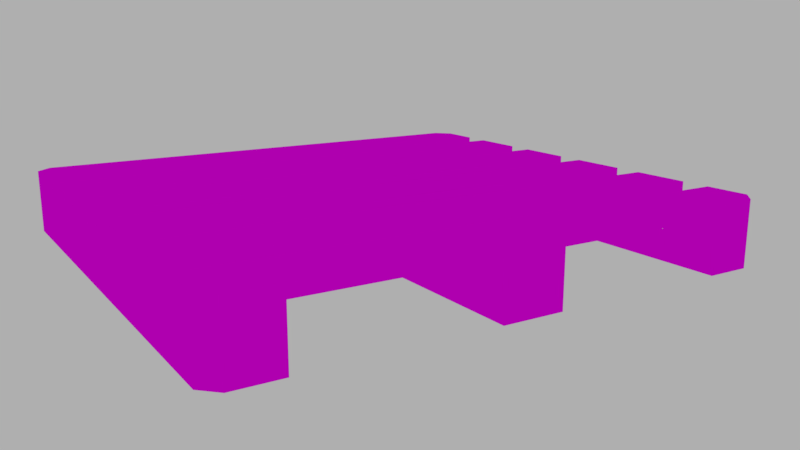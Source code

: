 # Source: Pallet.blend  (saved by Blender 2.79.0; exported with 4.5.12 LTS)
import bpy
from mathutils import Matrix  # noqa: F401  (used for matrix-valued properties, if any)

bpy.ops.wm.read_factory_settings(use_empty=True)
scene = bpy.context.scene
scene.name = 'Scene'

# ---- collections
col_collection_1 = bpy.data.collections.new('Collection 1'); scene.collection.children.link(col_collection_1)

# ---- images (referenced by path relative to the original .blend; pixels are not part of the script)
import os
ASSET_DIR = os.environ.get("B2B_ASSET_DIR", "")  # directory of the original .blend (textures are referenced by path, not embedded)
HERE = os.path.dirname(os.path.abspath(__file__))  # packed textures are extracted next to this script under _unpacked/

def load_image(name, relpath, width, height, colorspace="sRGB"):
    """Load a texture the original file referenced (path relative to the .blend, or extracted next to this script)."""
    p = next((c for c in (os.path.join(HERE, relpath), os.path.join(ASSET_DIR, relpath)) if relpath and os.path.exists(c)), "")
    if p:
        img = bpy.data.images.load(p, check_existing=True)
        img.name = name
    else:  # same state as the original file: an image datablock whose file is absent (Cycles renders it pink)
        img = bpy.data.images.new(name, width, height)
        img.source = "FILE"
        img.filepath = "//" + (relpath or name)
    img.colorspace_settings.name = colorspace
    return img
img_woodtexture_1_jpg = load_image('WoodTexture#1.jpg', 'WoodTexture#1.jpg', 1024, 1024, 'sRGB')

# ---- materials (node trees are filled in below, after node groups)
mat_wood = bpy.data.materials.new('Wood')
mat_wood.alpha_threshold = 0.0
mat_wood.roughness = 0.5
mat_wood.line_color = (0.0, 0.0, 0.0, 1.0)

# ---- material node trees
mat_wood.use_nodes = True; mat_wood.node_tree.nodes.clear()
_N = mat_wood.node_tree.nodes; _L = mat_wood.node_tree.links
n0 = _N.new('ShaderNodeOutputMaterial'); n0.name = 'Material Output'; n0.location = (300, 300)
n1 = _N.new('ShaderNodeBsdfDiffuse'); n1.name = 'Diffuse BSDF'; n1.location = (10, 300)
n2 = _N.new('ShaderNodeTexImage'); n2.name = 'Image Texture'; n2.location = (-210, 323)
n2.width = 140
n2.image = img_woodtexture_1_jpg
_L.new(n1.outputs[0], n0.inputs[0])
_L.new(n2.outputs[0], n1.inputs[0])
n0.is_active_output = True

# ---- world
world_world = bpy.data.worlds.new('World'); scene.world = world_world
world_world.color = (0.4292, 0.4292, 0.4292)
world_world.use_sun_shadow = False
world_world.sun_shadow_jitter_overblur = 0.0
world_world.cycles.sampling_method = 'MANUAL'

# ---- cameras
cam_camera = bpy.data.cameras.new('Camera')
cam_camera.clip_end = 100.0
cam_camera.lens = 35.0
cam_camera.sensor_width = 32.0
cam_camera.sensor_height = 18.0
cam_camera.ortho_scale = 7.314
cam_camera.dof.focus_distance = 0.0

# ---- meshes
me_cube_008 = bpy.data.meshes.new('Cube.008')
me_cube_008.from_pydata([(-4.25, 0.5, -0.1), (4.25, 0.5, -0.1), (4.25, -0.5, -0.1), (-4.25, -0.5, -0.1), (-4.25, 0.5, 0.1), (4.25, 0.5, 0.1), (4.25, -0.5, 0.1), (-4.25, -0.5, 0.1), (4.25, 3.5, -0.8), (-4.25, 3.5, -0.8), (4.25, 3.5, -0.6), (-4.25, 3.5, -0.6), (-4.25, 4.25, -0.8), (-4.0, 4.5, -0.8), (4.0, 4.5, -0.8), (4.25, 4.25, -0.8), (-4.0, 4.5, -0.6), (-4.25, 4.25, -0.6), (4.25, 4.25, -0.6), (4.0, 4.5, -0.6), (4.25, -3.5, -0.6), (4.25, -3.5, -0.1), (4.0, -4.5, -0.6), (4.25, -4.25, -0.6), (4.25, -4.25, -0.1), (4.0, -4.5, -0.1), (3.25, -4.5, -0.6), (3.25, -4.5, -0.1), (3.25, -3.5, -0.6), (3.25, -3.5, -0.1), (4.0, -3.5, -0.1), (4.0, -3.5, -0.6), (-4.25, -3.5, -0.6), (-4.25, -3.5, -0.1), (-4.0, -4.5, -0.6), (-4.25, -4.25, -0.6), (-4.25, -4.25, -0.1), (-4.0, -4.5, -0.1), (-3.25, -4.5, -0.6), (-3.25, -4.5, -0.1), (-3.25, -3.5, -0.6), (-3.25, -3.5, -0.1), (-4.0, -3.5, -0.1), (-4.0, -3.5, -0.6), (-4.25, 3.5, -0.6), (-4.25, 3.5, -0.1), (-4.0, 4.5, -0.6), (-4.25, 4.25, -0.6), (-4.25, 4.25, -0.1), (-4.0, 4.5, -0.1), (-3.25, 4.5, -0.6), (-3.25, 4.5, -0.1), (-3.25, 3.5, -0.6), (-3.25, 3.5, -0.1), (-4.0, 3.5, -0.1), (-4.0, 3.5, -0.6), (4.25, 3.5, -0.6), (4.25, 3.5, -0.1), (4.0, 4.5, -0.6), (4.25, 4.25, -0.6), (4.25, 4.25, -0.1), (4.0, 4.5, -0.1), (3.25, 4.5, -0.6), (3.25, 4.5, -0.1), (3.25, 3.5, -0.6), (3.25, 3.5, -0.1), (4.0, 3.5, -0.1), (4.0, 3.5, -0.6), (4.25, -3.5, -0.8), (-4.25, -3.5, -0.8), (4.25, -3.5, -0.6), (-4.25, -3.5, -0.6), (-4.25, -4.25, -0.8), (-4.0, -4.5, -0.8), (4.0, -4.5, -0.8), (4.25, -4.25, -0.8), (-4.0, -4.5, -0.6), (-4.25, -4.25, -0.6), (4.25, -4.25, -0.6), (4.0, -4.5, -0.6), (-4.25, 0.5, -0.8), (4.25, 0.5, -0.8), (4.25, -0.5, -0.8), (-4.25, -0.5, -0.8), (-4.25, 0.5, -0.6), (4.25, 0.5, -0.6), (4.25, -0.5, -0.6), (-4.25, -0.5, -0.6), (4.25, 0.5, -0.6), (4.25, -0.5, -0.6), (4.25, 0.5, -0.1), (4.25, -0.5, -0.1), (3.252, 0.5, -0.6), (3.252, -0.5, -0.6), (3.252, 0.5, -0.1), (3.252, -0.5, -0.1), (-4.25, 0.5, -0.6), (-4.25, -0.5, -0.6), (-4.25, 0.5, -0.1), (-4.25, -0.5, -0.1), (-3.252, 0.5, -0.6), (-3.252, -0.5, -0.6), (-3.252, 0.5, -0.1), (-3.252, -0.5, -0.1), (2.75, 4.5, 0.1), (2.75, -4.5, 0.1), (1.75, -4.5, 0.1), (1.75, 4.5, 0.1), (2.75, 4.5, 0.3), (2.75, -4.5, 0.3), (1.75, -4.5, 0.3), (1.75, 4.5, 0.3), (4.25, -3.5, -0.1), (-4.25, -3.5, -0.1), (4.25, -3.5, 0.1), (-4.25, -3.5, 0.1), (-4.25, -4.25, -0.1), (-4.0, -4.5, -0.1), (4.0, -4.5, -0.1), (4.25, -4.25, -0.1), (-4.0, -4.5, 0.1), (-4.25, -4.25, 0.1), (4.25, -4.25, 0.1), (4.0, -4.5, 0.1), (4.25, 3.5, -0.1), (-4.25, 3.5, -0.1), (4.25, 3.5, 0.1), (-4.25, 3.5, 0.1), (-4.25, 4.25, -0.1), (-4.0, 4.5, -0.1), (4.0, 4.5, -0.1), (4.25, 4.25, -0.1), (-4.0, 4.5, 0.1), (-4.25, 4.25, 0.1), (4.25, 4.25, 0.1), (4.0, 4.5, 0.1), (3.25, -4.5, 0.1), (3.25, 4.5, 0.1), (3.25, -4.5, 0.3), (3.25, 4.5, 0.3), (4.0, 4.5, 0.1), (4.25, 4.25, 0.1), (4.25, -4.25, 0.1), (4.0, -4.5, 0.1), (4.25, 4.25, 0.3), (4.0, 4.5, 0.3), (4.0, -4.5, 0.3), (4.25, -4.25, 0.3), (-3.25, 4.5, 0.1), (-3.25, -4.5, 0.1), (-3.25, 4.5, 0.3), (-3.25, -4.5, 0.3), (-4.0, -4.5, 0.1), (-4.25, -4.25, 0.1), (-4.25, 4.25, 0.1), (-4.0, 4.5, 0.1), (-4.25, -4.25, 0.3), (-4.0, -4.5, 0.3), (-4.0, 4.5, 0.3), (-4.25, 4.25, 0.3), (-1.75, 4.5, 0.1), (-1.75, -4.5, 0.1), (-2.75, -4.5, 0.1), (-2.75, 4.5, 0.1), (-1.75, 4.5, 0.3), (-1.75, -4.5, 0.3), (-2.75, -4.5, 0.3), (-2.75, 4.5, 0.3), (1.25, 4.5, 0.1), (1.25, -4.5, 0.1), (0.25, -4.5, 0.1), (0.25, 4.5, 0.1), (1.25, 4.5, 0.3), (1.25, -4.5, 0.3), (0.25, -4.5, 0.3), (0.25, 4.5, 0.3), (-0.25, 4.5, 0.1), (-0.25, -4.5, 0.1), (-1.25, -4.5, 0.1), (-1.25, 4.5, 0.1), (-0.25, 4.5, 0.3), (-0.25, -4.5, 0.3), (-1.25, -4.5, 0.3), (-1.25, 4.5, 0.3)], [], [(0, 1, 2, 3), (4, 7, 6, 5), (0, 4, 5, 1), (1, 5, 6, 2), (2, 6, 7, 3), (4, 0, 3, 7), (13, 16, 19, 14), (8, 10, 11, 9), (8, 9, 12, 15), (10, 8, 15, 18), (10, 18, 17, 11), (12, 17, 16, 13), (14, 19, 18, 15), (9, 11, 17, 12), (17, 18, 19, 16), (15, 12, 13, 14), (26, 22, 25, 27), (21, 24, 23, 20), (22, 23, 24, 25), (27, 29, 28, 26), (20, 31, 30, 21), (25, 30, 29, 27), (23, 22, 31, 20), (30, 25, 24, 21), (31, 28, 29, 30), (22, 26, 28, 31), (38, 39, 37, 34), (33, 32, 35, 36), (34, 37, 36, 35), (39, 38, 40, 41), (32, 33, 42, 43), (37, 39, 41, 42), (35, 32, 43, 34), (42, 33, 36, 37), (34, 43, 40, 38), (43, 42, 41, 40), (50, 46, 49, 51), (45, 48, 47, 44), (46, 47, 48, 49), (51, 53, 52, 50), (44, 55, 54, 45), (49, 54, 53, 51), (47, 46, 55, 44), (54, 49, 48, 45), (55, 52, 53, 54), (46, 50, 52, 55), (62, 63, 61, 58), (57, 56, 59, 60), (58, 61, 60, 59), (63, 62, 64, 65), (56, 57, 66, 67), (61, 63, 65, 66), (59, 56, 67, 58), (66, 57, 60, 61), (67, 66, 65, 64), (58, 67, 64, 62), (73, 74, 79, 76), (68, 69, 71, 70), (68, 75, 72, 69), (70, 78, 75, 68), (70, 71, 77, 78), (72, 73, 76, 77), (74, 75, 78, 79), (69, 72, 77, 71), (77, 76, 79, 78), (75, 74, 73, 72), (80, 81, 82, 83), (84, 87, 86, 85), (80, 84, 85, 81), (81, 85, 86, 82), (82, 86, 87, 83), (84, 80, 83, 87), (92, 88, 89, 93), (94, 95, 91, 90), (92, 94, 90, 88), (88, 90, 91, 89), (89, 91, 95, 93), (93, 95, 94, 92), (101, 103, 99, 97), (98, 96, 97, 99), (96, 98, 102, 100), (98, 99, 103, 102), (96, 100, 101, 97), (101, 100, 102, 103), (104, 105, 106, 107), (108, 111, 110, 109), (104, 108, 109, 105), (105, 109, 110, 106), (106, 110, 111, 107), (108, 104, 107, 111), (117, 118, 123, 120), (112, 113, 115, 114), (112, 119, 116, 113), (114, 122, 119, 112), (114, 115, 121, 122), (116, 117, 120, 121), (118, 119, 122, 123), (113, 116, 121, 115), (121, 120, 123, 122), (119, 118, 117, 116), (129, 132, 135, 130), (124, 126, 127, 125), (124, 125, 128, 131), (126, 124, 131, 134), (126, 134, 133, 127), (128, 133, 132, 129), (130, 135, 134, 131), (125, 127, 133, 128), (133, 134, 135, 132), (131, 128, 129, 130), (145, 140, 137, 139), (140, 143, 136, 137), (144, 145, 146, 147), (136, 138, 139, 137), (143, 146, 138, 136), (140, 145, 144, 141), (142, 147, 146, 143), (141, 144, 147, 142), (143, 140, 141, 142), (146, 145, 139, 138), (153, 156, 159, 154), (148, 150, 151, 149), (148, 149, 152, 155), (150, 148, 155, 158), (150, 158, 157, 151), (152, 157, 156, 153), (154, 159, 158, 155), (149, 151, 157, 152), (157, 158, 159, 156), (155, 152, 153, 154), (160, 161, 162, 163), (164, 167, 166, 165), (160, 164, 165, 161), (161, 165, 166, 162), (162, 166, 167, 163), (164, 160, 163, 167), (168, 169, 170, 171), (172, 175, 174, 173), (168, 172, 173, 169), (169, 173, 174, 170), (170, 174, 175, 171), (172, 168, 171, 175), (176, 177, 178, 179), (180, 183, 182, 181), (176, 180, 181, 177), (177, 181, 182, 178), (178, 182, 183, 179), (180, 176, 179, 183)])
_uv = me_cube_008.uv_layers.new(name='UVMap')
_uv.uv.foreach_set('vector', [-1.722, 2.861, -1.722, 0.5, -1.444, 0.5, -1.444, 2.861, 2.167, 0.3611, 2.444, 0.3611, 2.444, 2.722, 2.167, 2.722, -0.5, 2.861, -0.5556, 2.861, -0.5556, 0.5, -0.5, 0.5, 0.4722, 1.611, 0.4167, 1.611, 0.4167, 1.333, 0.4722, 1.333, -0.3889, 2.861, -0.4444, 2.861, -0.4444, 0.5, -0.3889, 0.5, 1.25, 1.333, 1.194, 1.333, 1.194, 1.056, 1.25, 1.056, -0.8889, 2.792, -0.9444, 2.792, -0.9444, 0.5695, -0.8889, 0.5695, -0.5556, 2.861, -0.6111, 2.861, -0.6111, 0.5, -0.5556, 0.5, 2.167, 0.6389, 2.167, 3.0, 1.958, 3.0, 1.958, 0.6389, 0.6944, 1.611, 0.75, 1.611, 0.75, 1.82, 0.6944, 1.82, 1.611, 2.722, 1.403, 2.722, 1.403, 0.3611, 1.611, 0.3611, -0.8889, 2.861, -0.9444, 2.861, -0.9444, 2.792, -0.8889, 2.792, -0.8889, 0.5695, -0.9444, 0.5695, -0.9444, 0.5, -0.8889, 0.5, 1.139, 1.611, 1.194, 1.611, 1.194, 1.82, 1.139, 1.82, 1.403, 0.3611, 1.403, 2.722, 1.333, 2.653, 1.333, 0.4306, 1.958, 0.6389, 1.958, 3.0, 1.889, 2.931, 1.889, 0.7084, 0.7778, 1.333, 0.7778, 1.125, 0.9167, 1.125, 0.9167, 1.333, 0.5, 1.82, 0.5, 1.611, 0.6389, 1.611, 0.6389, 1.82, 0.7778, 1.125, 0.7778, 1.056, 0.9167, 1.056, 0.9167, 1.125, 0.6389, 1.611, 0.6389, 1.333, 0.7778, 1.333, 0.7778, 1.611, 0.9167, 1.333, 0.9167, 1.264, 1.056, 1.264, 1.056, 1.333, 0.7778, 0.5695, 1.056, 0.5695, 1.056, 0.7778, 0.7778, 0.7778, 0.4306, 0.5, 0.5, 0.5695, 0.2222, 0.5695, 0.2222, 0.5, 1.056, 0.5695, 0.7778, 0.5695, 0.8472, 0.5, 1.056, 0.5, 0.9167, 1.264, 0.9167, 1.056, 1.056, 1.056, 1.056, 1.264, 0.5, 0.5695, 0.5, 0.7778, 0.2222, 0.7778, 0.2222, 0.5695, 1.194, 1.333, 1.056, 1.333, 1.056, 1.125, 1.194, 1.125, 0.08334, 1.611, 0.2222, 1.611, 0.2222, 1.819, 0.08334, 1.819, 1.194, 1.125, 1.056, 1.125, 1.056, 1.056, 1.194, 1.056, -0.3333, 1.333, -0.1944, 1.333, -0.1944, 1.611, -0.3333, 1.611, 0.08334, 1.333, -0.05555, 1.333, -0.05555, 1.264, 0.08334, 1.264, -0.05555, 0.8473, -0.05555, 1.056, -0.3333, 1.056, -0.3333, 0.8473, 0.01389, 0.5, 0.2222, 0.5, 0.2222, 0.5695, -0.05555, 0.5695, -0.3333, 0.8473, -0.3333, 0.7778, -0.125, 0.7778, -0.05555, 0.8473, -0.05555, 0.5695, 0.2222, 0.5695, 0.2222, 0.7778, -0.05555, 0.7778, 0.08334, 1.264, -0.05555, 1.264, -0.05555, 1.056, 0.08334, 1.056, 0.08334, 1.333, 0.08334, 1.125, 0.2222, 1.125, 0.2222, 1.333, -0.05555, 1.819, -0.05555, 1.611, 0.08334, 1.611, 0.08334, 1.819, 0.08334, 1.125, 0.08334, 1.056, 0.2222, 1.056, 0.2222, 1.125, 1.056, 1.333, 1.056, 1.611, 0.9167, 1.611, 0.9167, 1.333, -0.1944, 1.056, -0.1944, 1.125, -0.3333, 1.125, -0.3333, 1.056, 0.2222, 0.8473, 0.5, 0.8473, 0.5, 1.056, 0.2222, 1.056, 0.7083, 0.5, 0.7778, 0.5695, 0.5, 0.5695, 0.5, 0.5, 0.5, 0.8473, 0.2222, 0.8473, 0.2917, 0.7778, 0.5, 0.7778, -0.1944, 1.125, -0.1944, 1.333, -0.3333, 1.333, -0.3333, 1.125, 0.7778, 0.5695, 0.7778, 0.7778, 0.5, 0.7778, 0.5, 0.5695, 0.5, 1.056, 0.6389, 1.056, 0.6389, 1.264, 0.5, 1.264, 0.2222, 1.611, 0.3611, 1.611, 0.3611, 1.82, 0.2222, 1.82, 0.5, 1.264, 0.6389, 1.264, 0.6389, 1.333, 0.5, 1.333, 1.056, 1.333, 1.194, 1.333, 1.194, 1.611, 1.056, 1.611, -0.05555, 1.333, -0.1944, 1.333, -0.1944, 1.264, -0.05555, 1.264, -0.05555, 0.9861, -0.05555, 0.7778, 0.2222, 0.7778, 0.2222, 0.9861, -0.2639, 0.5, -0.05555, 0.5, -0.05555, 0.5695, -0.3333, 0.5695, 0.2222, 0.9861, 0.2222, 1.056, 0.01389, 1.056, -0.05555, 0.9861, -0.05555, 1.264, -0.1944, 1.264, -0.1944, 1.056, -0.05555, 1.056, -0.3333, 0.5695, -0.05555, 0.5695, -0.05555, 0.7778, -0.3333, 0.7778, -0.6667, 0.5695, -0.6667, 2.792, -0.7222, 2.792, -0.7222, 0.5695, -0.7778, 0.5, -0.7778, 2.861, -0.8333, 2.861, -0.8333, 0.5, 1.889, 3.0, 1.681, 3.0, 1.681, 0.6389, 1.889, 0.6389, 1.083, 1.611, 1.083, 1.82, 1.028, 1.82, 1.028, 1.611, 1.889, 0.3611, 1.889, -2.0, 2.097, -2.0, 2.097, 0.3611, -0.6667, 0.5, -0.6667, 0.5695, -0.7222, 0.5695, -0.7222, 0.5, -0.6667, 2.792, -0.6667, 2.861, -0.7222, 2.861, -0.7222, 2.792, 0.8056, 1.611, 0.8056, 1.82, 0.75, 1.82, 0.75, 1.611, 2.097, -2.0, 2.167, -1.931, 2.167, 0.2916, 2.097, 0.3611, 1.681, 3.0, 1.611, 2.931, 1.611, 0.7084, 1.681, 0.6389, -2.0, 3.0, -2.0, 0.6388, -1.722, 0.6388, -1.722, 3.0, 2.444, 0.3611, 2.722, 0.3611, 2.722, 2.722, 2.444, 2.722, -0.4444, 2.861, -0.5, 2.861, -0.5, 0.5, -0.4444, 0.5, 0.4722, 1.333, 0.4167, 1.333, 0.4167, 1.056, 0.4722, 1.056, -0.3333, 2.861, -0.3889, 2.861, -0.3889, 0.5, -0.3333, 0.5, 1.306, 1.889, 1.25, 1.889, 1.25, 1.611, 1.306, 1.611, 1.055, 0.7778, 1.332, 0.7778, 1.332, 1.056, 1.055, 1.056, 0.7778, 1.056, 0.7778, 0.7778, 1.055, 0.7778, 1.055, 1.056, 0.08334, 1.611, -0.05555, 1.611, -0.05555, 1.333, 0.08334, 1.333, 0.3611, 1.611, 0.2222, 1.611, 0.2222, 1.333, 0.3611, 1.333, 0.08334, 1.333, 0.2222, 1.333, 0.2222, 1.611, 0.08334, 1.611, 0.5, 1.333, 0.6389, 1.333, 0.6389, 1.611, 0.5, 1.611, -0.05555, 1.888, -0.1944, 1.888, -0.1944, 1.611, -0.05555, 1.611, 0.3611, 1.333, 0.2222, 1.333, 0.2222, 1.056, 0.3611, 1.056, -0.05555, 1.611, -0.1944, 1.611, -0.1944, 1.333, -0.05555, 1.333, 0.5, 1.056, 0.5, 0.7778, 0.7771, 0.7778, 0.7771, 1.056, 1.056, 0.5, 1.333, 0.5, 1.333, 0.7777, 1.056, 0.7777, 0.7778, 1.611, 0.7778, 1.333, 0.9167, 1.333, 0.9167, 1.611, -1.722, 0.5, -1.722, -2.0, -1.444, -2.0, -1.444, 0.5, 0.2222, 0.5, -0.05556, 0.5, -0.05556, -2.0, 0.2222, -2.0, -1.389, 0.5, -1.333, 0.5, -1.333, 3.0, -1.389, 3.0, 1.25, 1.611, 1.194, 1.611, 1.194, 1.333, 1.25, 1.333, -1.278, 3.0, -1.333, 3.0, -1.333, 0.5, -1.278, 0.5, 1.306, 1.333, 1.25, 1.333, 1.25, 1.056, 1.306, 1.056, -0.7222, 0.5695, -0.7222, 2.792, -0.7778, 2.792, -0.7778, 0.5695, -0.9444, 0.5, -0.9444, 2.861, -1.0, 2.861, -1.0, 0.5, 2.167, 2.722, 1.958, 2.722, 1.958, 0.3611, 2.167, 0.3611, 0.9722, 1.82, 0.9722, 1.611, 1.028, 1.611, 1.028, 1.82, 2.167, 0.3611, 2.167, -2.0, 2.375, -2.0, 2.375, 0.3611, -0.7222, 0.5, -0.7222, 0.5695, -0.7778, 0.5695, -0.7778, 0.5, -0.7222, 2.792, -0.7222, 2.861, -0.7778, 2.861, -0.7778, 2.792, 1.139, 1.611, 1.139, 1.82, 1.083, 1.82, 1.083, 1.611, 2.375, -2.0, 2.444, -1.931, 2.444, 0.2916, 2.375, 0.3611, 1.958, 2.722, 1.889, 2.653, 1.889, 0.4306, 1.958, 0.3611, -0.8333, 2.792, -0.8889, 2.792, -0.8889, 0.5695, -0.8333, 0.5695, -0.6111, 2.861, -0.6667, 2.861, -0.6667, 0.5, -0.6111, 0.5, 1.611, -2.0, 1.611, 0.3611, 1.403, 0.3611, 1.403, -2.0, 0.8056, 1.611, 0.8611, 1.611, 0.8611, 1.82, 0.8056, 1.82, 2.722, 0.3611, 2.514, 0.3611, 2.514, -2.0, 2.722, -2.0, -0.8333, 2.861, -0.8889, 2.861, -0.8889, 2.792, -0.8333, 2.792, -0.8333, 0.5695, -0.8889, 0.5695, -0.8889, 0.5, -0.8333, 0.5, 0.6944, 1.82, 0.6389, 1.82, 0.6389, 1.611, 0.6944, 1.611, 2.514, -2.0, 2.514, 0.3611, 2.444, 0.2916, 2.444, -1.931, 1.403, -2.0, 1.403, 0.3611, 1.333, 0.2916, 1.333, -1.931, 0.8611, 1.611, 0.9167, 1.611, 0.9167, 1.82, 0.8611, 1.82, 1.125, 0.5, 1.125, -2.0, 1.333, -2.0, 1.333, 0.5, 1.056, 0.4305, 0.9861, 0.5, 0.9861, -2.0, 1.056, -1.931, -1.111, 3.0, -1.167, 3.0, -1.167, 0.5, -1.111, 0.5, 0.75, 1.264, 0.6944, 1.264, 0.6944, 1.056, 0.75, 1.056, -1.056, 0.5, -1.0, 0.5, -1.0, 0.5694, -1.056, 0.5694, 0.75, 1.333, 0.6944, 1.333, 0.6944, 1.264, 0.75, 1.264, -1.056, 0.5694, -1.0, 0.5694, -1.0, 2.931, -1.056, 2.931, 1.125, -2.0, 1.125, 0.5, 1.056, 0.4305, 1.056, -1.931, 0.9861, -2.0, 0.9861, 0.5, 0.7778, 0.5, 0.7778, -2.0, -1.056, 2.861, -1.111, 2.861, -1.111, 0.5, -1.056, 0.5, 2.778, 0.5, 2.722, 0.5, 2.722, -2.0, 2.778, -2.0, -0.8889, -2.0, -0.8889, 0.5, -1.097, 0.5, -1.097, -2.0, 0.4167, 1.333, 0.3611, 1.333, 0.3611, 1.125, 0.4167, 1.125, 0.7778, 0.5, 0.5694, 0.5, 0.5694, -2.0, 0.7778, -2.0, -1.056, 2.931, -1.111, 2.931, -1.111, 2.861, -1.056, 2.861, 0.3611, 1.056, 0.4167, 1.056, 0.4167, 1.125, 0.3611, 1.125, 0.9167, 1.611, 0.9722, 1.611, 0.9722, 1.82, 0.9167, 1.82, 0.5694, -2.0, 0.5694, 0.5, 0.5, 0.4305, 0.5, -1.931, -1.097, -2.0, -1.097, 0.5, -1.167, 0.4305, -1.167, -1.931, -2.0, 0.5, -2.0, -2.0, -1.722, -2.0, -1.722, 0.5, -0.05556, 0.5, -0.3333, 0.5, -0.3333, -2.0, -0.05556, -2.0, 2.889, 0.5, 2.833, 0.5, 2.833, -2.0, 2.889, -2.0, 0.4167, 1.889, 0.3611, 1.889, 0.3611, 1.611, 0.4167, 1.611, 3.0, 0.5, 2.944, 0.5, 2.944, -2.0, 3.0, -2.0, 0.6389, 1.056, 0.6944, 1.056, 0.6944, 1.333, 0.6389, 1.333, -0.6111, -2.0, -0.6111, 0.5, -0.8889, 0.5, -0.8889, -2.0, -0.3333, 0.5, -0.6111, 0.5, -0.6111, -2.0, -0.3333, -2.0, -1.167, 3.0, -1.222, 3.0, -1.222, 0.5, -1.167, 0.5, 0.4167, 1.611, 0.4722, 1.611, 0.4722, 1.889, 0.4167, 1.889, 2.944, 0.5, 2.889, 0.5, 2.889, -2.0, 2.944, -2.0, 0.3611, 1.333, 0.4167, 1.333, 0.4167, 1.611, 0.3611, 1.611, 0.5, -2.0, 0.5, 0.5, 0.2222, 0.5, 0.2222, -2.0, -1.167, 0.5, -1.444, 0.5, -1.444, -2.0, -1.167, -2.0, 2.833, 0.5, 2.778, 0.5, 2.778, -2.0, 2.833, -2.0, 1.306, 1.611, 1.25, 1.611, 1.25, 1.333, 1.306, 1.333, -1.222, 3.0, -1.278, 3.0, -1.278, 0.5, -1.222, 0.5, 1.194, 1.611, 1.25, 1.611, 1.25, 1.889, 1.194, 1.889])
me_cube_008.materials.append(mat_wood)
me_cube_008.use_remesh_preserve_volume = False
me_cube_008.use_remesh_preserve_attributes = False
me_cube_008.use_mirror_vertex_groups = False
me_cube_008.update()

# ---- objects
ob_cube_007 = bpy.data.objects.new('Cube.007', me_cube_008)
ob_camera = bpy.data.objects.new('Camera', cam_camera)

# ---- transforms, parenting, visibility, modifiers, constraints
ob_cube_007.location = (0.0, 0.0, -0.2)
ob_cube_007.lock_rotations_4d = False
ob_cube_007.empty_display_type = 'ARROWS'
ob_cube_007.lineart.crease_threshold = 0.0
ob_camera.location = (-12.44, 7.212, 2.95)
ob_camera.rotation_euler = (1.326, 4.117e-06, -2.132)
ob_camera.lock_rotations_4d = False
ob_camera.empty_display_type = 'ARROWS'
ob_camera.color = (0.0, 0.0, 0.0, 0.0)
ob_camera.display_type = 'WIRE'
ob_camera.lineart.crease_threshold = 0.0

# ---- collection membership
col_collection_1.objects.link(ob_cube_007)
col_collection_1.objects.link(ob_camera)

# ---- scene / render settings (as saved in the file)
scene.camera = ob_camera
scene.frame_start = 1; scene.frame_end = 250; scene.frame_set(1)
scene.render.engine = 'CYCLES'
scene.render.image_settings.color_depth = '16'
scene.render.image_settings.compression = 100
scene.render.dither_intensity = 0.0
scene.cycles.use_denoising = False
scene.cycles.samples = 255
scene.cycles.sampling_pattern = 'TABULATED_SOBOL'
scene.cycles.use_adaptive_sampling = False
scene.cycles.use_light_tree = False
scene.cycles.blur_glossy = 0.0
scene.cycles.max_bounces = 128
scene.cycles.diffuse_bounces = 128
scene.cycles.glossy_bounces = 128
scene.cycles.transmission_bounces = 128
scene.cycles.volume_bounces = 128
scene.cycles.transparent_max_bounces = 128
scene.cycles.sample_clamp_indirect = 0.0
scene.view_settings.view_transform = 'Standard'
bpy.context.view_layer.update()
